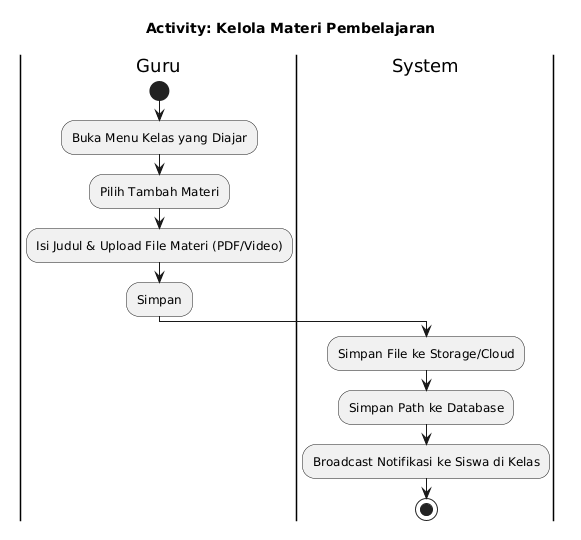

The diagram above was rendered by PlantUML. Its source (embedded in the PNG):
@startuml
skinparam activityShape roundedBox
title Activity: Kelola Materi Pembelajaran
|Guru|
start
:Buka Menu Kelas yang Diajar;
:Pilih Tambah Materi;
:Isi Judul & Upload File Materi (PDF/Video);
:Simpan;
|System|
:Simpan File ke Storage/Cloud;
:Simpan Path ke Database;
:Broadcast Notifikasi ke Siswa di Kelas;
stop
@enduml